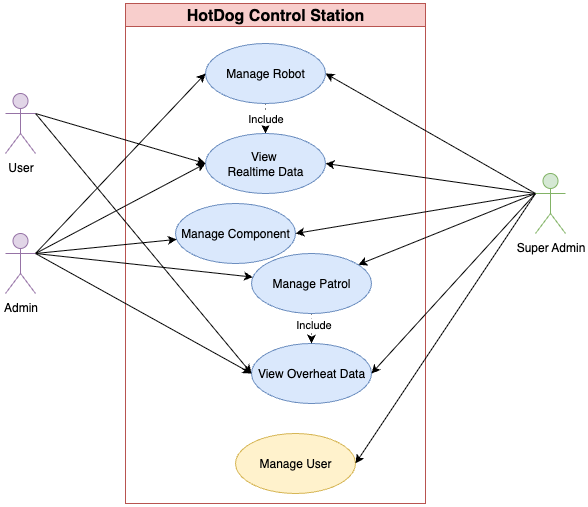

The diagram above was exported from draw.io. Its source (the exported page's mxGraphModel, read from the mxfile embedded in the PNG):
<mxGraphModel dx="1018" dy="689" grid="1" gridSize="10" guides="1" tooltips="1" connect="1" arrows="1" fold="1" page="1" pageScale="1" pageWidth="850" pageHeight="1100" math="0" shadow="0">
  <root>
    <mxCell id="0" />
    <mxCell id="1" parent="0" />
    <mxCell id="we__BupArspJx9UBAId5-1" value="" style="group" vertex="1" connectable="0" parent="1">
      <mxGeometry x="260" y="280" width="560" height="500" as="geometry" />
    </mxCell>
    <mxCell id="we__BupArspJx9UBAId5-2" value="HotDog Control Station" style="swimlane;whiteSpace=wrap;html=1;fillColor=#f8cecc;strokeColor=#b85450;fontStyle=1;fontSize=16;" vertex="1" parent="we__BupArspJx9UBAId5-1">
      <mxGeometry x="120" width="300" height="500" as="geometry" />
    </mxCell>
    <mxCell id="we__BupArspJx9UBAId5-3" value="Include" style="edgeStyle=none;html=1;exitX=0.5;exitY=1;exitDx=0;exitDy=0;dashed=1;dashPattern=1 4;" edge="1" parent="we__BupArspJx9UBAId5-2" source="we__BupArspJx9UBAId5-4" target="we__BupArspJx9UBAId5-11">
      <mxGeometry relative="1" as="geometry" />
    </mxCell>
    <mxCell id="we__BupArspJx9UBAId5-4" value="Manage Robot" style="ellipse;whiteSpace=wrap;html=1;fillColor=#dae8fc;strokeColor=#6c8ebf;" vertex="1" parent="we__BupArspJx9UBAId5-2">
      <mxGeometry x="80" y="40" width="120" height="60" as="geometry" />
    </mxCell>
    <mxCell id="we__BupArspJx9UBAId5-5" value="Manage Component" style="ellipse;whiteSpace=wrap;html=1;fillColor=#dae8fc;strokeColor=#6c8ebf;" vertex="1" parent="we__BupArspJx9UBAId5-2">
      <mxGeometry x="50" y="200" width="120" height="60" as="geometry" />
    </mxCell>
    <mxCell id="we__BupArspJx9UBAId5-6" value="View Overheat Data" style="ellipse;whiteSpace=wrap;html=1;fillColor=#dae8fc;strokeColor=#6c8ebf;" vertex="1" parent="we__BupArspJx9UBAId5-2">
      <mxGeometry x="126" y="340" width="120" height="60" as="geometry" />
    </mxCell>
    <mxCell id="we__BupArspJx9UBAId5-7" style="edgeStyle=none;html=1;exitX=0.5;exitY=1;exitDx=0;exitDy=0;entryX=0.5;entryY=0;entryDx=0;entryDy=0;dashed=1;dashPattern=1 4;" edge="1" parent="we__BupArspJx9UBAId5-2" source="we__BupArspJx9UBAId5-9" target="we__BupArspJx9UBAId5-6">
      <mxGeometry relative="1" as="geometry" />
    </mxCell>
    <mxCell id="we__BupArspJx9UBAId5-8" value="Include" style="edgeLabel;html=1;align=center;verticalAlign=middle;resizable=0;points=[];" vertex="1" connectable="0" parent="we__BupArspJx9UBAId5-7">
      <mxGeometry x="-0.3464" y="1" relative="1" as="geometry">
        <mxPoint as="offset" />
      </mxGeometry>
    </mxCell>
    <mxCell id="we__BupArspJx9UBAId5-9" value="Manage Patrol" style="ellipse;whiteSpace=wrap;html=1;fillColor=#dae8fc;strokeColor=#6c8ebf;" vertex="1" parent="we__BupArspJx9UBAId5-2">
      <mxGeometry x="126" y="250" width="120" height="60" as="geometry" />
    </mxCell>
    <mxCell id="we__BupArspJx9UBAId5-10" value="Manage User" style="ellipse;whiteSpace=wrap;html=1;fillColor=#fff2cc;strokeColor=#d6b656;" vertex="1" parent="we__BupArspJx9UBAId5-2">
      <mxGeometry x="110" y="430" width="120" height="60" as="geometry" />
    </mxCell>
    <mxCell id="we__BupArspJx9UBAId5-11" value="View&amp;nbsp;&lt;div&gt;Realtime Data&lt;/div&gt;" style="ellipse;whiteSpace=wrap;html=1;fillColor=#dae8fc;strokeColor=#6c8ebf;" vertex="1" parent="we__BupArspJx9UBAId5-2">
      <mxGeometry x="80" y="130" width="120" height="60" as="geometry" />
    </mxCell>
    <mxCell id="we__BupArspJx9UBAId5-12" style="edgeStyle=none;html=1;exitX=1;exitY=0.3333333333333333;exitDx=0;exitDy=0;exitPerimeter=0;entryX=0;entryY=0.5;entryDx=0;entryDy=0;" edge="1" parent="we__BupArspJx9UBAId5-1" source="we__BupArspJx9UBAId5-17" target="we__BupArspJx9UBAId5-4">
      <mxGeometry relative="1" as="geometry" />
    </mxCell>
    <mxCell id="we__BupArspJx9UBAId5-13" style="edgeStyle=none;html=1;exitX=1;exitY=0.3333333333333333;exitDx=0;exitDy=0;exitPerimeter=0;" edge="1" parent="we__BupArspJx9UBAId5-1" source="we__BupArspJx9UBAId5-17" target="we__BupArspJx9UBAId5-5">
      <mxGeometry relative="1" as="geometry" />
    </mxCell>
    <mxCell id="we__BupArspJx9UBAId5-14" style="edgeStyle=none;html=1;exitX=1;exitY=0.3333333333333333;exitDx=0;exitDy=0;exitPerimeter=0;" edge="1" parent="we__BupArspJx9UBAId5-1" source="we__BupArspJx9UBAId5-17" target="we__BupArspJx9UBAId5-9">
      <mxGeometry relative="1" as="geometry" />
    </mxCell>
    <mxCell id="we__BupArspJx9UBAId5-15" style="edgeStyle=none;html=1;exitX=1;exitY=0.3333333333333333;exitDx=0;exitDy=0;exitPerimeter=0;entryX=0;entryY=0.5;entryDx=0;entryDy=0;" edge="1" parent="we__BupArspJx9UBAId5-1" source="we__BupArspJx9UBAId5-17" target="we__BupArspJx9UBAId5-6">
      <mxGeometry relative="1" as="geometry" />
    </mxCell>
    <mxCell id="we__BupArspJx9UBAId5-16" style="edgeStyle=none;html=1;exitX=1;exitY=0.3333333333333333;exitDx=0;exitDy=0;exitPerimeter=0;entryX=0;entryY=0.5;entryDx=0;entryDy=0;" edge="1" parent="we__BupArspJx9UBAId5-1" source="we__BupArspJx9UBAId5-17" target="we__BupArspJx9UBAId5-11">
      <mxGeometry relative="1" as="geometry" />
    </mxCell>
    <mxCell id="we__BupArspJx9UBAId5-17" value="&lt;span style=&quot;color: rgb(0, 0, 0);&quot;&gt;Admin&lt;/span&gt;" style="shape=umlActor;verticalLabelPosition=bottom;verticalAlign=top;html=1;fillColor=#e1d5e7;strokeColor=#9673a6;" vertex="1" parent="we__BupArspJx9UBAId5-1">
      <mxGeometry y="230" width="30" height="60" as="geometry" />
    </mxCell>
    <mxCell id="we__BupArspJx9UBAId5-18" style="edgeStyle=none;html=1;exitX=0;exitY=0.3333333333333333;exitDx=0;exitDy=0;exitPerimeter=0;entryX=1;entryY=0.5;entryDx=0;entryDy=0;" edge="1" parent="we__BupArspJx9UBAId5-1" source="we__BupArspJx9UBAId5-24" target="we__BupArspJx9UBAId5-4">
      <mxGeometry relative="1" as="geometry" />
    </mxCell>
    <mxCell id="we__BupArspJx9UBAId5-19" style="edgeStyle=none;html=1;exitX=0;exitY=0.3333333333333333;exitDx=0;exitDy=0;exitPerimeter=0;entryX=1;entryY=0.5;entryDx=0;entryDy=0;" edge="1" parent="we__BupArspJx9UBAId5-1" source="we__BupArspJx9UBAId5-24" target="we__BupArspJx9UBAId5-5">
      <mxGeometry relative="1" as="geometry" />
    </mxCell>
    <mxCell id="we__BupArspJx9UBAId5-20" style="edgeStyle=none;html=1;exitX=0;exitY=0.3333333333333333;exitDx=0;exitDy=0;exitPerimeter=0;" edge="1" parent="we__BupArspJx9UBAId5-1" source="we__BupArspJx9UBAId5-24" target="we__BupArspJx9UBAId5-9">
      <mxGeometry relative="1" as="geometry" />
    </mxCell>
    <mxCell id="we__BupArspJx9UBAId5-21" style="edgeStyle=none;html=1;exitX=0;exitY=0.3333333333333333;exitDx=0;exitDy=0;exitPerimeter=0;entryX=1;entryY=0.5;entryDx=0;entryDy=0;" edge="1" parent="we__BupArspJx9UBAId5-1" source="we__BupArspJx9UBAId5-24" target="we__BupArspJx9UBAId5-6">
      <mxGeometry relative="1" as="geometry" />
    </mxCell>
    <mxCell id="we__BupArspJx9UBAId5-22" style="edgeStyle=none;html=1;exitX=0;exitY=0.3333333333333333;exitDx=0;exitDy=0;exitPerimeter=0;entryX=1;entryY=0.5;entryDx=0;entryDy=0;" edge="1" parent="we__BupArspJx9UBAId5-1" source="we__BupArspJx9UBAId5-24" target="we__BupArspJx9UBAId5-10">
      <mxGeometry relative="1" as="geometry" />
    </mxCell>
    <mxCell id="we__BupArspJx9UBAId5-23" style="edgeStyle=none;html=1;exitX=0;exitY=0.3333333333333333;exitDx=0;exitDy=0;exitPerimeter=0;entryX=1;entryY=0.5;entryDx=0;entryDy=0;" edge="1" parent="we__BupArspJx9UBAId5-1" source="we__BupArspJx9UBAId5-24" target="we__BupArspJx9UBAId5-11">
      <mxGeometry relative="1" as="geometry" />
    </mxCell>
    <mxCell id="we__BupArspJx9UBAId5-24" value="Super Admin" style="shape=umlActor;verticalLabelPosition=bottom;verticalAlign=top;html=1;fillColor=#d5e8d4;strokeColor=#82b366;" vertex="1" parent="we__BupArspJx9UBAId5-1">
      <mxGeometry x="530" y="170" width="30" height="60" as="geometry" />
    </mxCell>
    <mxCell id="we__BupArspJx9UBAId5-25" style="edgeStyle=none;html=1;exitX=1;exitY=0.3333333333333333;exitDx=0;exitDy=0;exitPerimeter=0;entryX=0;entryY=0.5;entryDx=0;entryDy=0;" edge="1" parent="we__BupArspJx9UBAId5-1" source="we__BupArspJx9UBAId5-27" target="we__BupArspJx9UBAId5-6">
      <mxGeometry relative="1" as="geometry" />
    </mxCell>
    <mxCell id="we__BupArspJx9UBAId5-26" style="edgeStyle=none;html=1;exitX=1;exitY=0.3333333333333333;exitDx=0;exitDy=0;exitPerimeter=0;entryX=0;entryY=0.5;entryDx=0;entryDy=0;" edge="1" parent="we__BupArspJx9UBAId5-1" source="we__BupArspJx9UBAId5-27" target="we__BupArspJx9UBAId5-11">
      <mxGeometry relative="1" as="geometry" />
    </mxCell>
    <mxCell id="we__BupArspJx9UBAId5-27" value="&lt;span style=&quot;color: rgb(0, 0, 0);&quot;&gt;User&lt;/span&gt;" style="shape=umlActor;verticalLabelPosition=bottom;verticalAlign=top;html=1;fillColor=#e1d5e7;strokeColor=#9673a6;" vertex="1" parent="we__BupArspJx9UBAId5-1">
      <mxGeometry y="90" width="30" height="60" as="geometry" />
    </mxCell>
  </root>
</mxGraphModel>